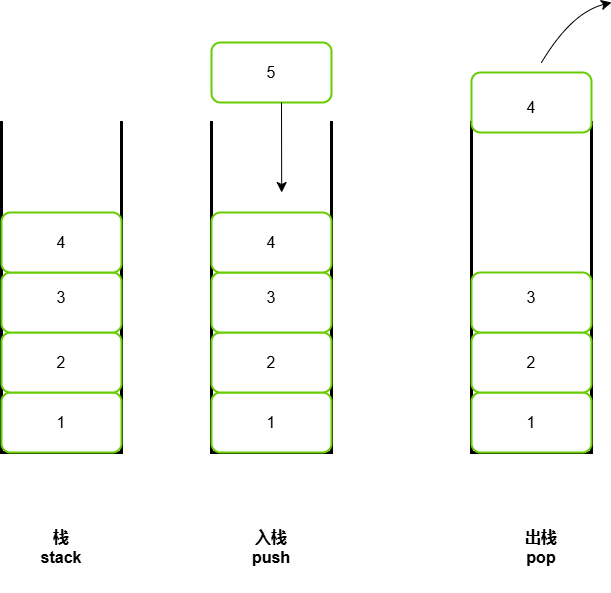

The diagram above was exported from draw.io. Its source (the exported page's mxGraphModel, read from the mxfile embedded in the PNG):
<mxGraphModel dx="1042" dy="711" grid="1" gridSize="10" guides="1" tooltips="1" connect="1" arrows="1" fold="1" page="1" pageScale="1" pageWidth="827" pageHeight="1169" math="0" shadow="0">
  <root>
    <mxCell id="0" />
    <mxCell id="1" parent="0" />
    <mxCell id="_6HF92GtoGiSM8NoAgUu-1" value="" style="shape=partialRectangle;whiteSpace=wrap;html=1;bottom=1;right=1;left=1;top=0;fillColor=none;routingCenterX=-0.5;strokeWidth=3;strokeColor=#000000;" vertex="1" parent="1">
      <mxGeometry x="70" y="200" width="120" height="330" as="geometry" />
    </mxCell>
    <mxCell id="_6HF92GtoGiSM8NoAgUu-4" value="" style="rounded=1;whiteSpace=wrap;html=1;strokeColor=#66CC00;strokeWidth=2;fontStyle=1" vertex="1" parent="1">
      <mxGeometry x="70" y="470" width="120" height="60" as="geometry" />
    </mxCell>
    <mxCell id="_6HF92GtoGiSM8NoAgUu-5" value="1" style="text;strokeColor=none;fillColor=none;html=1;align=center;verticalAlign=middle;whiteSpace=wrap;rounded=0;fontSize=16;" vertex="1" parent="1">
      <mxGeometry x="100" y="485" width="60" height="30" as="geometry" />
    </mxCell>
    <mxCell id="_6HF92GtoGiSM8NoAgUu-6" value="" style="rounded=1;whiteSpace=wrap;html=1;strokeColor=#66CC00;strokeWidth=2;fontStyle=1" vertex="1" parent="1">
      <mxGeometry x="70" y="410" width="120" height="60" as="geometry" />
    </mxCell>
    <mxCell id="_6HF92GtoGiSM8NoAgUu-7" value="" style="rounded=1;whiteSpace=wrap;html=1;strokeColor=#66CC00;strokeWidth=2;fontStyle=1" vertex="1" parent="1">
      <mxGeometry x="70" y="350" width="120" height="60" as="geometry" />
    </mxCell>
    <mxCell id="_6HF92GtoGiSM8NoAgUu-8" value="" style="rounded=1;whiteSpace=wrap;html=1;strokeColor=#66CC00;strokeWidth=2;fontStyle=1" vertex="1" parent="1">
      <mxGeometry x="70" y="290" width="120" height="60" as="geometry" />
    </mxCell>
    <mxCell id="_6HF92GtoGiSM8NoAgUu-10" value="2" style="text;strokeColor=none;fillColor=none;html=1;align=center;verticalAlign=middle;whiteSpace=wrap;rounded=0;fontSize=16;" vertex="1" parent="1">
      <mxGeometry x="100" y="425" width="60" height="30" as="geometry" />
    </mxCell>
    <mxCell id="_6HF92GtoGiSM8NoAgUu-11" value="3" style="text;strokeColor=none;fillColor=none;html=1;align=center;verticalAlign=middle;whiteSpace=wrap;rounded=0;fontSize=16;" vertex="1" parent="1">
      <mxGeometry x="100" y="360" width="60" height="30" as="geometry" />
    </mxCell>
    <mxCell id="_6HF92GtoGiSM8NoAgUu-12" value="4" style="text;strokeColor=none;fillColor=none;html=1;align=center;verticalAlign=middle;whiteSpace=wrap;rounded=0;fontSize=16;" vertex="1" parent="1">
      <mxGeometry x="100" y="305" width="60" height="30" as="geometry" />
    </mxCell>
    <mxCell id="_6HF92GtoGiSM8NoAgUu-22" value="" style="shape=partialRectangle;whiteSpace=wrap;html=1;bottom=1;right=1;left=1;top=0;fillColor=none;routingCenterX=-0.5;strokeWidth=3;strokeColor=#000000;" vertex="1" parent="1">
      <mxGeometry x="280" y="200" width="120" height="330" as="geometry" />
    </mxCell>
    <mxCell id="_6HF92GtoGiSM8NoAgUu-23" value="" style="rounded=1;whiteSpace=wrap;html=1;strokeColor=#66CC00;strokeWidth=2;fontStyle=1" vertex="1" parent="1">
      <mxGeometry x="280" y="470" width="120" height="60" as="geometry" />
    </mxCell>
    <mxCell id="_6HF92GtoGiSM8NoAgUu-24" value="1" style="text;strokeColor=none;fillColor=none;html=1;align=center;verticalAlign=middle;whiteSpace=wrap;rounded=0;fontSize=16;" vertex="1" parent="1">
      <mxGeometry x="310" y="485" width="60" height="30" as="geometry" />
    </mxCell>
    <mxCell id="_6HF92GtoGiSM8NoAgUu-25" value="" style="rounded=1;whiteSpace=wrap;html=1;strokeColor=#66CC00;strokeWidth=2;fontStyle=1" vertex="1" parent="1">
      <mxGeometry x="280" y="410" width="120" height="60" as="geometry" />
    </mxCell>
    <mxCell id="_6HF92GtoGiSM8NoAgUu-26" value="" style="rounded=1;whiteSpace=wrap;html=1;strokeColor=#66CC00;strokeWidth=2;fontStyle=1" vertex="1" parent="1">
      <mxGeometry x="280" y="350" width="120" height="60" as="geometry" />
    </mxCell>
    <mxCell id="_6HF92GtoGiSM8NoAgUu-27" value="" style="rounded=1;whiteSpace=wrap;html=1;strokeColor=#66CC00;strokeWidth=2;fontStyle=1" vertex="1" parent="1">
      <mxGeometry x="280" y="290" width="120" height="60" as="geometry" />
    </mxCell>
    <mxCell id="_6HF92GtoGiSM8NoAgUu-28" value="2" style="text;strokeColor=none;fillColor=none;html=1;align=center;verticalAlign=middle;whiteSpace=wrap;rounded=0;fontSize=16;" vertex="1" parent="1">
      <mxGeometry x="310" y="425" width="60" height="30" as="geometry" />
    </mxCell>
    <mxCell id="_6HF92GtoGiSM8NoAgUu-29" value="3" style="text;strokeColor=none;fillColor=none;html=1;align=center;verticalAlign=middle;whiteSpace=wrap;rounded=0;fontSize=16;" vertex="1" parent="1">
      <mxGeometry x="310" y="360" width="60" height="30" as="geometry" />
    </mxCell>
    <mxCell id="_6HF92GtoGiSM8NoAgUu-30" value="4" style="text;strokeColor=none;fillColor=none;html=1;align=center;verticalAlign=middle;whiteSpace=wrap;rounded=0;fontSize=16;" vertex="1" parent="1">
      <mxGeometry x="310" y="305" width="60" height="30" as="geometry" />
    </mxCell>
    <mxCell id="_6HF92GtoGiSM8NoAgUu-31" value="" style="rounded=1;whiteSpace=wrap;html=1;strokeColor=#66CC00;strokeWidth=2;fontStyle=1" vertex="1" parent="1">
      <mxGeometry x="280" y="120" width="120" height="60" as="geometry" />
    </mxCell>
    <mxCell id="_6HF92GtoGiSM8NoAgUu-32" value="" style="endArrow=classic;html=1;rounded=0;fontSize=12;startSize=8;endSize=8;curved=1;" edge="1" parent="1">
      <mxGeometry width="50" height="50" relative="1" as="geometry">
        <mxPoint x="350" y="180" as="sourcePoint" />
        <mxPoint x="350.18" y="270" as="targetPoint" />
      </mxGeometry>
    </mxCell>
    <mxCell id="_6HF92GtoGiSM8NoAgUu-33" value="5" style="text;strokeColor=none;fillColor=none;html=1;align=center;verticalAlign=middle;whiteSpace=wrap;rounded=0;fontSize=16;" vertex="1" parent="1">
      <mxGeometry x="290" y="135" width="100" height="30" as="geometry" />
    </mxCell>
    <mxCell id="_6HF92GtoGiSM8NoAgUu-34" value="" style="shape=partialRectangle;whiteSpace=wrap;html=1;bottom=1;right=1;left=1;top=0;fillColor=none;routingCenterX=-0.5;strokeWidth=3;strokeColor=#000000;" vertex="1" parent="1">
      <mxGeometry x="540" y="200" width="120" height="330" as="geometry" />
    </mxCell>
    <mxCell id="_6HF92GtoGiSM8NoAgUu-35" value="" style="rounded=1;whiteSpace=wrap;html=1;strokeColor=#66CC00;strokeWidth=2;fontStyle=1" vertex="1" parent="1">
      <mxGeometry x="540" y="470" width="120" height="60" as="geometry" />
    </mxCell>
    <mxCell id="_6HF92GtoGiSM8NoAgUu-36" value="1" style="text;strokeColor=none;fillColor=none;html=1;align=center;verticalAlign=middle;whiteSpace=wrap;rounded=0;fontSize=16;" vertex="1" parent="1">
      <mxGeometry x="570" y="485" width="60" height="30" as="geometry" />
    </mxCell>
    <mxCell id="_6HF92GtoGiSM8NoAgUu-37" value="" style="rounded=1;whiteSpace=wrap;html=1;strokeColor=#66CC00;strokeWidth=2;fontStyle=1" vertex="1" parent="1">
      <mxGeometry x="540" y="410" width="120" height="60" as="geometry" />
    </mxCell>
    <mxCell id="_6HF92GtoGiSM8NoAgUu-38" value="" style="rounded=1;whiteSpace=wrap;html=1;strokeColor=#66CC00;strokeWidth=2;fontStyle=1" vertex="1" parent="1">
      <mxGeometry x="540" y="350" width="120" height="60" as="geometry" />
    </mxCell>
    <mxCell id="_6HF92GtoGiSM8NoAgUu-39" value="" style="rounded=1;whiteSpace=wrap;html=1;strokeColor=#66CC00;strokeWidth=2;fontStyle=1" vertex="1" parent="1">
      <mxGeometry x="540" y="150" width="120" height="60" as="geometry" />
    </mxCell>
    <mxCell id="_6HF92GtoGiSM8NoAgUu-40" value="2" style="text;strokeColor=none;fillColor=none;html=1;align=center;verticalAlign=middle;whiteSpace=wrap;rounded=0;fontSize=16;" vertex="1" parent="1">
      <mxGeometry x="570" y="425" width="60" height="30" as="geometry" />
    </mxCell>
    <mxCell id="_6HF92GtoGiSM8NoAgUu-41" value="3" style="text;strokeColor=none;fillColor=none;html=1;align=center;verticalAlign=middle;whiteSpace=wrap;rounded=0;fontSize=16;" vertex="1" parent="1">
      <mxGeometry x="570" y="360" width="60" height="30" as="geometry" />
    </mxCell>
    <mxCell id="_6HF92GtoGiSM8NoAgUu-42" value="4" style="text;strokeColor=none;fillColor=none;html=1;align=center;verticalAlign=middle;whiteSpace=wrap;rounded=0;fontSize=16;" vertex="1" parent="1">
      <mxGeometry x="570" y="170" width="60" height="30" as="geometry" />
    </mxCell>
    <mxCell id="_6HF92GtoGiSM8NoAgUu-43" value="" style="endArrow=classic;html=1;rounded=0;fontSize=12;startSize=8;endSize=8;curved=1;" edge="1" parent="1">
      <mxGeometry width="50" height="50" relative="1" as="geometry">
        <mxPoint x="610" y="140" as="sourcePoint" />
        <mxPoint x="680" y="80" as="targetPoint" />
        <Array as="points">
          <mxPoint x="640" y="90" />
        </Array>
      </mxGeometry>
    </mxCell>
    <mxCell id="_6HF92GtoGiSM8NoAgUu-44" value="入栈push" style="text;strokeColor=none;fillColor=none;html=1;align=center;verticalAlign=middle;whiteSpace=wrap;rounded=0;fontSize=16;fontStyle=1" vertex="1" parent="1">
      <mxGeometry x="310" y="580" width="60" height="90" as="geometry" />
    </mxCell>
    <mxCell id="_6HF92GtoGiSM8NoAgUu-45" value="出栈pop" style="text;strokeColor=none;fillColor=none;html=1;align=center;verticalAlign=middle;whiteSpace=wrap;rounded=0;fontSize=16;fontStyle=1" vertex="1" parent="1">
      <mxGeometry x="580" y="600" width="60" height="50" as="geometry" />
    </mxCell>
    <mxCell id="_6HF92GtoGiSM8NoAgUu-46" value="栈&lt;div&gt;stack&lt;/div&gt;" style="text;strokeColor=none;fillColor=none;html=1;align=center;verticalAlign=middle;whiteSpace=wrap;rounded=0;fontSize=16;fontStyle=1" vertex="1" parent="1">
      <mxGeometry x="100" y="580" width="60" height="90" as="geometry" />
    </mxCell>
  </root>
</mxGraphModel>